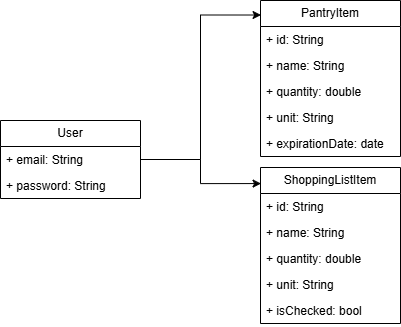

The diagram above was exported from draw.io. Its source (the exported page's mxGraphModel, read from the mxfile embedded in the PNG):
<mxGraphModel dx="1042" dy="626" grid="1" gridSize="10" guides="1" tooltips="1" connect="1" arrows="1" fold="1" page="1" pageScale="1" pageWidth="1169" pageHeight="827" math="0" shadow="0">
  <root>
    <mxCell id="WIyWlLk6GJQsqaUBKTNV-0" />
    <mxCell id="WIyWlLk6GJQsqaUBKTNV-1" parent="WIyWlLk6GJQsqaUBKTNV-0" />
    <mxCell id="Y-hXDhT4lS2JsPUyw8fX-0" value="User" style="swimlane;fontStyle=0;childLayout=stackLayout;horizontal=1;startSize=26;fillColor=none;horizontalStack=0;resizeParent=1;resizeParentMax=0;resizeLast=0;collapsible=1;marginBottom=0;whiteSpace=wrap;html=1;labelBackgroundColor=none;" parent="WIyWlLk6GJQsqaUBKTNV-1" vertex="1">
      <mxGeometry x="200" y="210" width="140" height="78" as="geometry" />
    </mxCell>
    <mxCell id="Y-hXDhT4lS2JsPUyw8fX-1" value="+ email: String" style="text;strokeColor=none;fillColor=none;align=left;verticalAlign=top;spacingLeft=4;spacingRight=4;overflow=hidden;rotatable=0;points=[[0,0.5],[1,0.5]];portConstraint=eastwest;whiteSpace=wrap;html=1;labelBackgroundColor=none;" parent="Y-hXDhT4lS2JsPUyw8fX-0" vertex="1">
      <mxGeometry y="26" width="140" height="26" as="geometry" />
    </mxCell>
    <mxCell id="Y-hXDhT4lS2JsPUyw8fX-2" value="+ password: String" style="text;strokeColor=none;fillColor=none;align=left;verticalAlign=top;spacingLeft=4;spacingRight=4;overflow=hidden;rotatable=0;points=[[0,0.5],[1,0.5]];portConstraint=eastwest;whiteSpace=wrap;html=1;labelBackgroundColor=none;" parent="Y-hXDhT4lS2JsPUyw8fX-0" vertex="1">
      <mxGeometry y="52" width="140" height="26" as="geometry" />
    </mxCell>
    <mxCell id="Y-hXDhT4lS2JsPUyw8fX-4" value="PantryItem" style="swimlane;fontStyle=0;childLayout=stackLayout;horizontal=1;startSize=26;fillColor=none;horizontalStack=0;resizeParent=1;resizeParentMax=0;resizeLast=0;collapsible=1;marginBottom=0;whiteSpace=wrap;html=1;labelBackgroundColor=none;" parent="WIyWlLk6GJQsqaUBKTNV-1" vertex="1">
      <mxGeometry x="460" y="90" width="140" height="156" as="geometry" />
    </mxCell>
    <mxCell id="Y-hXDhT4lS2JsPUyw8fX-5" value="+ id: String" style="text;strokeColor=none;fillColor=none;align=left;verticalAlign=top;spacingLeft=4;spacingRight=4;overflow=hidden;rotatable=0;points=[[0,0.5],[1,0.5]];portConstraint=eastwest;whiteSpace=wrap;html=1;labelBackgroundColor=none;" parent="Y-hXDhT4lS2JsPUyw8fX-4" vertex="1">
      <mxGeometry y="26" width="140" height="26" as="geometry" />
    </mxCell>
    <mxCell id="Y-hXDhT4lS2JsPUyw8fX-6" value="+ name: String" style="text;strokeColor=none;fillColor=none;align=left;verticalAlign=top;spacingLeft=4;spacingRight=4;overflow=hidden;rotatable=0;points=[[0,0.5],[1,0.5]];portConstraint=eastwest;whiteSpace=wrap;html=1;labelBackgroundColor=none;" parent="Y-hXDhT4lS2JsPUyw8fX-4" vertex="1">
      <mxGeometry y="52" width="140" height="26" as="geometry" />
    </mxCell>
    <mxCell id="Y-hXDhT4lS2JsPUyw8fX-7" value="+ quantity: double" style="text;strokeColor=none;fillColor=none;align=left;verticalAlign=top;spacingLeft=4;spacingRight=4;overflow=hidden;rotatable=0;points=[[0,0.5],[1,0.5]];portConstraint=eastwest;whiteSpace=wrap;html=1;labelBackgroundColor=none;" parent="Y-hXDhT4lS2JsPUyw8fX-4" vertex="1">
      <mxGeometry y="78" width="140" height="26" as="geometry" />
    </mxCell>
    <mxCell id="Y-hXDhT4lS2JsPUyw8fX-12" value="+ unit: String" style="text;strokeColor=none;fillColor=none;align=left;verticalAlign=top;spacingLeft=4;spacingRight=4;overflow=hidden;rotatable=0;points=[[0,0.5],[1,0.5]];portConstraint=eastwest;whiteSpace=wrap;html=1;labelBackgroundColor=none;" parent="Y-hXDhT4lS2JsPUyw8fX-4" vertex="1">
      <mxGeometry y="104" width="140" height="26" as="geometry" />
    </mxCell>
    <mxCell id="tcsrlzC4jMl7jizHiXKt-0" value="+ expirationDate: date" style="text;strokeColor=none;fillColor=none;align=left;verticalAlign=top;spacingLeft=4;spacingRight=4;overflow=hidden;rotatable=0;points=[[0,0.5],[1,0.5]];portConstraint=eastwest;whiteSpace=wrap;html=1;" vertex="1" parent="Y-hXDhT4lS2JsPUyw8fX-4">
      <mxGeometry y="130" width="140" height="26" as="geometry" />
    </mxCell>
    <mxCell id="Y-hXDhT4lS2JsPUyw8fX-8" value="ShoppingListItem" style="swimlane;fontStyle=0;childLayout=stackLayout;horizontal=1;startSize=26;fillColor=none;horizontalStack=0;resizeParent=1;resizeParentMax=0;resizeLast=0;collapsible=1;marginBottom=0;whiteSpace=wrap;html=1;labelBackgroundColor=none;" parent="WIyWlLk6GJQsqaUBKTNV-1" vertex="1">
      <mxGeometry x="460" y="257" width="140" height="156" as="geometry" />
    </mxCell>
    <mxCell id="Y-hXDhT4lS2JsPUyw8fX-9" value="+ id: String" style="text;strokeColor=none;fillColor=none;align=left;verticalAlign=top;spacingLeft=4;spacingRight=4;overflow=hidden;rotatable=0;points=[[0,0.5],[1,0.5]];portConstraint=eastwest;whiteSpace=wrap;html=1;labelBackgroundColor=none;" parent="Y-hXDhT4lS2JsPUyw8fX-8" vertex="1">
      <mxGeometry y="26" width="140" height="26" as="geometry" />
    </mxCell>
    <mxCell id="Y-hXDhT4lS2JsPUyw8fX-10" value="+ name: String" style="text;strokeColor=none;fillColor=none;align=left;verticalAlign=top;spacingLeft=4;spacingRight=4;overflow=hidden;rotatable=0;points=[[0,0.5],[1,0.5]];portConstraint=eastwest;whiteSpace=wrap;html=1;labelBackgroundColor=none;" parent="Y-hXDhT4lS2JsPUyw8fX-8" vertex="1">
      <mxGeometry y="52" width="140" height="26" as="geometry" />
    </mxCell>
    <mxCell id="Y-hXDhT4lS2JsPUyw8fX-11" value="+ quantity: double" style="text;strokeColor=none;fillColor=none;align=left;verticalAlign=top;spacingLeft=4;spacingRight=4;overflow=hidden;rotatable=0;points=[[0,0.5],[1,0.5]];portConstraint=eastwest;whiteSpace=wrap;html=1;labelBackgroundColor=none;" parent="Y-hXDhT4lS2JsPUyw8fX-8" vertex="1">
      <mxGeometry y="78" width="140" height="26" as="geometry" />
    </mxCell>
    <mxCell id="Y-hXDhT4lS2JsPUyw8fX-13" value="+ unit: String" style="text;strokeColor=none;fillColor=none;align=left;verticalAlign=top;spacingLeft=4;spacingRight=4;overflow=hidden;rotatable=0;points=[[0,0.5],[1,0.5]];portConstraint=eastwest;whiteSpace=wrap;html=1;labelBackgroundColor=none;" parent="Y-hXDhT4lS2JsPUyw8fX-8" vertex="1">
      <mxGeometry y="104" width="140" height="26" as="geometry" />
    </mxCell>
    <mxCell id="Y-hXDhT4lS2JsPUyw8fX-14" value="+ isChecked: bool" style="text;strokeColor=none;fillColor=none;align=left;verticalAlign=top;spacingLeft=4;spacingRight=4;overflow=hidden;rotatable=0;points=[[0,0.5],[1,0.5]];portConstraint=eastwest;whiteSpace=wrap;html=1;labelBackgroundColor=none;" parent="Y-hXDhT4lS2JsPUyw8fX-8" vertex="1">
      <mxGeometry y="130" width="140" height="26" as="geometry" />
    </mxCell>
    <mxCell id="Y-hXDhT4lS2JsPUyw8fX-16" style="edgeStyle=orthogonalEdgeStyle;rounded=0;orthogonalLoop=1;jettySize=auto;html=1;entryX=0.004;entryY=0.093;entryDx=0;entryDy=0;entryPerimeter=0;labelBackgroundColor=none;fontColor=default;" parent="WIyWlLk6GJQsqaUBKTNV-1" source="Y-hXDhT4lS2JsPUyw8fX-0" target="Y-hXDhT4lS2JsPUyw8fX-4" edge="1">
      <mxGeometry relative="1" as="geometry" />
    </mxCell>
    <mxCell id="Y-hXDhT4lS2JsPUyw8fX-17" style="edgeStyle=orthogonalEdgeStyle;rounded=0;orthogonalLoop=1;jettySize=auto;html=1;entryX=0.004;entryY=0.103;entryDx=0;entryDy=0;entryPerimeter=0;labelBackgroundColor=none;fontColor=default;" parent="WIyWlLk6GJQsqaUBKTNV-1" source="Y-hXDhT4lS2JsPUyw8fX-0" target="Y-hXDhT4lS2JsPUyw8fX-8" edge="1">
      <mxGeometry relative="1" as="geometry" />
    </mxCell>
  </root>
</mxGraphModel>